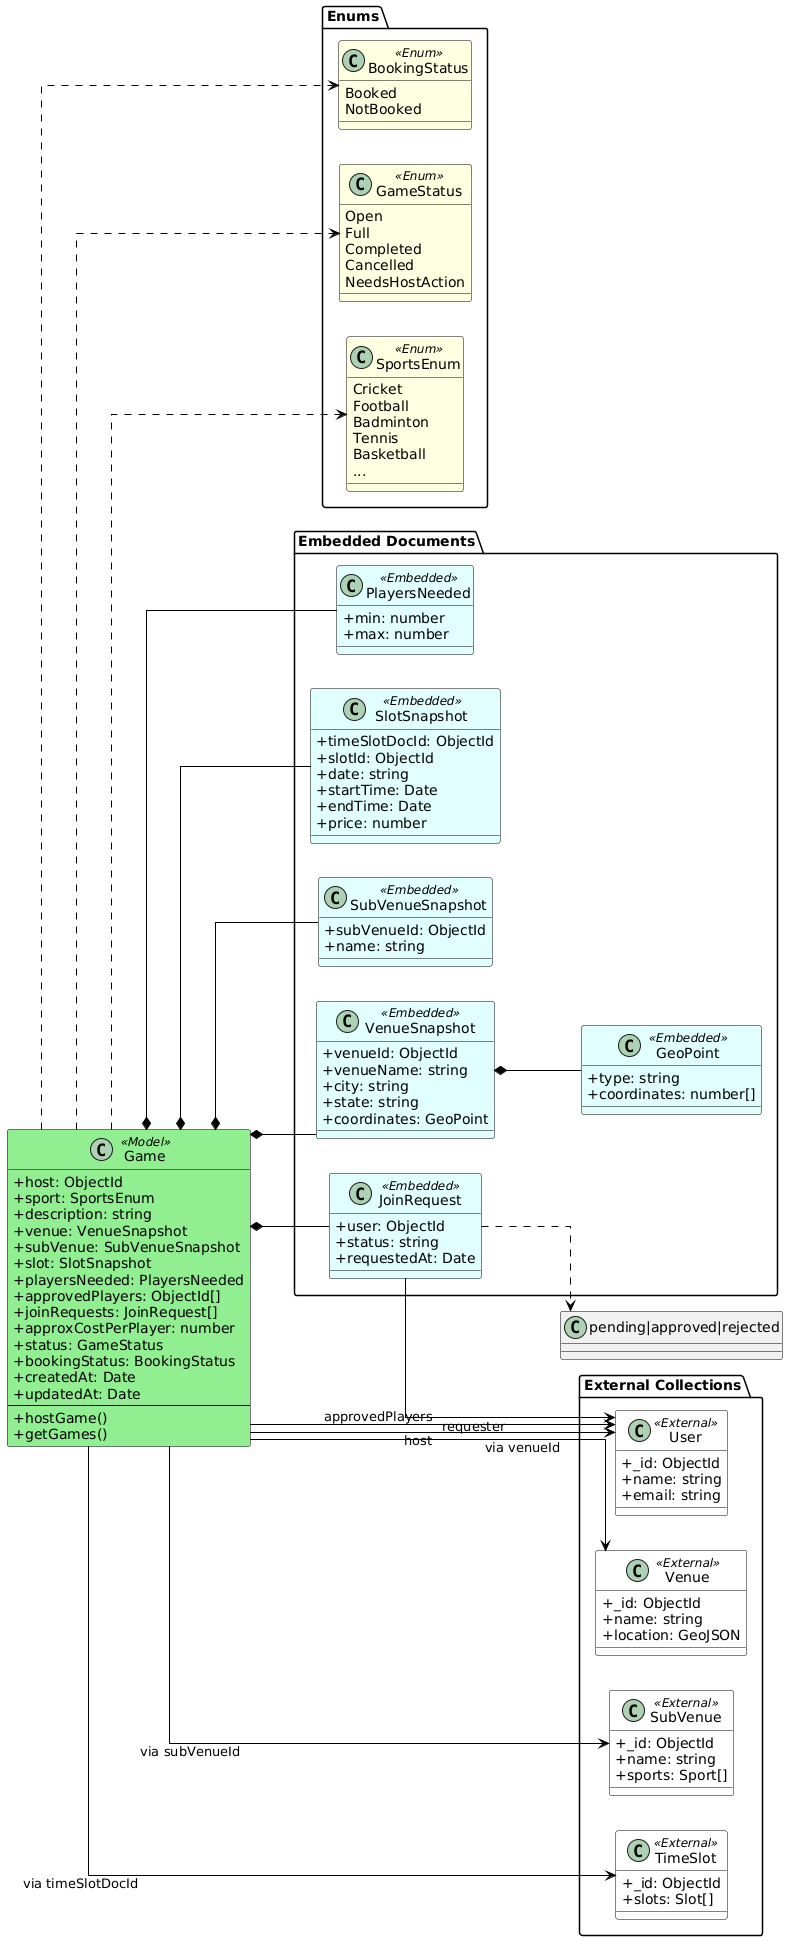

The diagram above was rendered by PlantUML. Its source (embedded in the PNG):
@startuml
left to right direction
skinparam linetype ortho
skinparam classAttributeIconSize 0
skinparam class {
  BackgroundColor<<Model>> LightGreen
  BackgroundColor<<Enum>> LightYellow
  BackgroundColor<<Embedded>> LightCyan
  BackgroundColor<<External>> White
  BorderColor Black
  ArrowColor Black
}

' ==========================================================
' ENUMS (top area)
' ==========================================================
package "Enums" {
  class SportsEnum <<Enum>> {
    Cricket
    Football
    Badminton
    Tennis
    Basketball
    ...
  }

  class GameStatus <<Enum>> {
    Open
    Full
    Completed
    Cancelled
    NeedsHostAction
  }

  class BookingStatus <<Enum>> {
    Booked
    NotBooked
  }
}

' ==========================================================
' MAIN GAME MODEL (center)
' ==========================================================
class Game <<Model>> {
  +host: ObjectId
  +sport: SportsEnum
  +description: string
  +venue: VenueSnapshot
  +subVenue: SubVenueSnapshot
  +slot: SlotSnapshot
  +playersNeeded: PlayersNeeded
  +approvedPlayers: ObjectId[]
  +joinRequests: JoinRequest[]
  +approxCostPerPlayer: number
  +status: GameStatus
  +bookingStatus: BookingStatus
  +createdAt: Date
  +updatedAt: Date
  --
  +hostGame()
  +getGames()
}

' ==========================================================
' EMBEDDED DOCS (bottom area)
' ==========================================================
package "Embedded Documents" {

  class JoinRequest <<Embedded>> {
    +user: ObjectId
    +status: string
    +requestedAt: Date
  }

  class VenueSnapshot <<Embedded>> {
    +venueId: ObjectId
    +venueName: string
    +city: string
    +state: string
    +coordinates: GeoPoint
  }

  class GeoPoint <<Embedded>> {
    +type: string
    +coordinates: number[]
  }

  class SubVenueSnapshot <<Embedded>> {
    +subVenueId: ObjectId
    +name: string
  }

  class SlotSnapshot <<Embedded>> {
    +timeSlotDocId: ObjectId
    +slotId: ObjectId
    +date: string
    +startTime: Date
    +endTime: Date
    +price: number
  }

  class PlayersNeeded <<Embedded>> {
    +min: number
    +max: number
  }
}

' ==========================================================
' EXTERNAL COLLECTIONS (right side)
' ==========================================================
package "External Collections" {
  class User <<External>> {
    +_id: ObjectId
    +name: string
    +email: string
  }

  class Venue <<External>> {
    +_id: ObjectId
    +name: string
    +location: GeoJSON
  }

  class SubVenue <<External>> {
    +_id: ObjectId
    +name: string
    +sports: Sport[]
  }

  class TimeSlot <<External>> {
    +_id: ObjectId
    +slots: Slot[]
  }
}

' ==========================================================
' RELATIONSHIPS (clean, straight, orthogonal)
' ==========================================================

' Composition (vertical alignment)
Game *-- VenueSnapshot
Game *-- SubVenueSnapshot
Game *-- SlotSnapshot
Game *-- PlayersNeeded
Game *-- JoinRequest
VenueSnapshot *-- GeoPoint

' Enum usage (straight downward dependency)
Game ..> SportsEnum
Game ..> GameStatus
Game ..> BookingStatus
JoinRequest ..> "pending|approved|rejected"

' Straight horizontal reference lines
Game --> User : host
Game --> User : approvedPlayers
Game --> Venue : via venueId
Game --> SubVenue : via subVenueId
Game --> TimeSlot : via timeSlotDocId
JoinRequest --> User : requester
@enduml